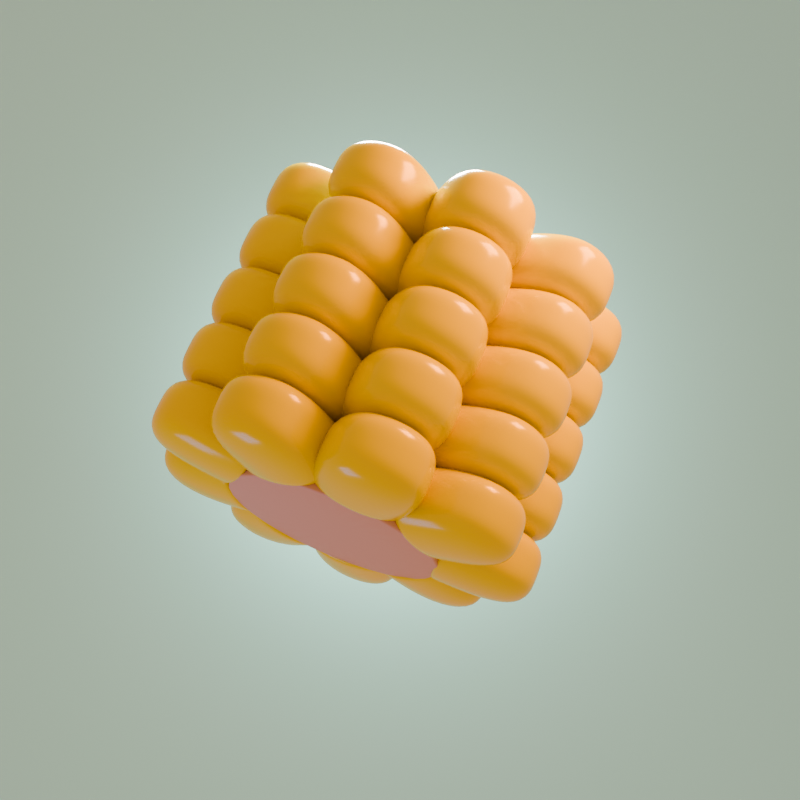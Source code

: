 # Source: corn01.blend  (saved by Blender 4.3.34; exported with 4.5.12 LTS)
import bpy
from mathutils import Matrix  # noqa: F401  (used for matrix-valued properties, if any)

bpy.ops.wm.read_factory_settings(use_empty=True)
scene = bpy.context.scene
scene.name = 'Scene'

# ---- collections
col_collection = bpy.data.collections.new('Collection'); scene.collection.children.link(col_collection)

# ---- materials (node trees are filled in below, after node groups)
mat_core = bpy.data.materials.new('Core')
mat_corn = bpy.data.materials.new('Corn')
mat_background = bpy.data.materials.new('Background')

# ---- node groups
ng_smooth_by_angle = bpy.data.node_groups.new('Smooth by Angle', 'GeometryNodeTree')
_s = ng_smooth_by_angle.interface.new_socket(name='Mesh', in_out='OUTPUT', socket_type='NodeSocketGeometry')
_s = ng_smooth_by_angle.interface.new_socket(name='Mesh', in_out='INPUT', socket_type='NodeSocketGeometry')
_s = ng_smooth_by_angle.interface.new_socket(name='Angle', in_out='INPUT', socket_type='NodeSocketFloat')
_s.subtype = 'ANGLE'
_s.default_value = 0.5236
_s.min_value = 0.0
_s.max_value = 3.142
_s.description = 'Maximum face angle for smooth edges'
_s = ng_smooth_by_angle.interface.new_socket(name='Ignore Sharpness', in_out='INPUT', socket_type='NodeSocketBool')
_s.force_non_field = True
ng_smooth_by_angle.description = 'Set the sharpness of mesh edges based on the angle between the neighboring faces'
ng_smooth_by_angle.is_modifier = True
_N = ng_smooth_by_angle.nodes; _L = ng_smooth_by_angle.links
n0 = _N.new('GeometryNodeSetShadeSmooth'); n0.name = 'Set Shade Smooth'; n0.location = (120, -80)
n0.domain = 'EDGE'
n1 = _N.new('GeometryNodeSetShadeSmooth'); n1.name = 'Set Shade Smooth.001'; n1.location = (300, -80)
n2 = _N.new('NodeGroupOutput'); n2.name = 'Group Output'; n2.location = (480, -80)
n3 = _N.new('GeometryNodeInputMeshEdgeAngle'); n3.name = 'Edge Angle'; n3.location = (-440, -240)
n4 = _N.new('NodeGroupInput'); n4.name = 'Group Input'; n4.location = (-80, -80)
n5 = _N.new('GeometryNodeInputEdgeSmooth'); n5.name = 'Is Edge Smooth'; n5.location = (-260, -120)
n6 = _N.new('GeometryNodeInputShadeSmooth'); n6.name = 'Is Shade Smooth'; n6.location = (-440, -397)
n7 = _N.new('FunctionNodeCompare'); n7.name = 'Compare'; n7.location = (-260, -260)
n7.operation = 'LESS_EQUAL'
n7.inputs[6].default_value = (0.0, 0.0, 0.0, 0.0)
n7.inputs[7].default_value = (0.0, 0.0, 0.0, 0.0)
n8 = _N.new('FunctionNodeBooleanMath'); n8.name = 'Boolean Math.001'; n8.location = (-80, -260)
n9 = _N.new('NodeGroupInput'); n9.name = 'Group Input.001'; n9.location = (-440, -329)
n10 = _N.new('NodeGroupInput'); n10.name = 'Group Input.002'; n10.location = (-259, -189)
n11 = _N.new('FunctionNodeBooleanMath'); n11.name = 'Boolean Math'; n11.location = (-80, -149)
n11.operation = 'OR'
n12 = _N.new('FunctionNodeBooleanMath'); n12.name = 'Boolean Math.002'; n12.location = (-260, -380)
n12.operation = 'OR'
n13 = _N.new('NodeGroupInput'); n13.name = 'Group Input.003'; n13.location = (-440, -460)
_L.new(n3.outputs[0], n7.inputs[0])
_L.new(n1.outputs[0], n2.inputs[0])
_L.new(n9.outputs[1], n7.inputs[1])
_L.new(n7.outputs[0], n8.inputs[0])
_L.new(n4.outputs[0], n0.inputs[0])
_L.new(n0.outputs[0], n1.inputs[0])
_L.new(n8.outputs[0], n0.inputs[2])
_L.new(n10.outputs[2], n11.inputs[1])
_L.new(n5.outputs[0], n11.inputs[0])
_L.new(n11.outputs[0], n0.inputs[1])
_L.new(n13.outputs[2], n12.inputs[1])
_L.new(n6.outputs[0], n12.inputs[0])
_L.new(n12.outputs[0], n8.inputs[1])
n2.is_active_output = True

# ---- material node trees
mat_core.use_nodes = True; mat_core.node_tree.nodes.clear()
_N = mat_core.node_tree.nodes; _L = mat_core.node_tree.links
n0 = _N.new('ShaderNodeBsdfPrincipled'); n0.name = 'Principled BSDF'; n0.location = (10, 300)
n0.inputs[0].default_value = (0.5906, 0.3916, 0.2346, 1.0)
n1 = _N.new('ShaderNodeOutputMaterial'); n1.name = 'Material Output'; n1.location = (300, 300)
_L.new(n0.outputs[0], n1.inputs[0])
n1.is_active_output = True
mat_corn.use_nodes = True; mat_corn.node_tree.nodes.clear()
_N = mat_corn.node_tree.nodes; _L = mat_corn.node_tree.links
n0 = _N.new('ShaderNodeBsdfPrincipled'); n0.name = 'Principled BSDF'; n0.location = (10, 300)
n0.inputs[0].default_value = (0.8014, 0.7099, 0.003026, 1.0)
n0.inputs[2].default_value = 0.2
n1 = _N.new('ShaderNodeOutputMaterial'); n1.name = 'Material Output'; n1.location = (300, 300)
_L.new(n0.outputs[0], n1.inputs[0])
n1.is_active_output = True
mat_background.use_nodes = True; mat_background.node_tree.nodes.clear()
_N = mat_background.node_tree.nodes; _L = mat_background.node_tree.links
n0 = _N.new('ShaderNodeBsdfPrincipled'); n0.name = 'Principled BSDF'; n0.location = (10, 300)
n0.inputs[0].default_value = (0.4286, 1.0, 0.8772, 1.0)
n1 = _N.new('ShaderNodeOutputMaterial'); n1.name = 'Material Output'; n1.location = (300, 300)
_L.new(n0.outputs[0], n1.inputs[0])
n1.is_active_output = True

# ---- world
world_world = bpy.data.worlds.new('World'); scene.world = world_world
world_world.use_nodes = True; world_world.node_tree.nodes.clear()
_N = world_world.node_tree.nodes; _L = world_world.node_tree.links
n0 = _N.new('ShaderNodeOutputWorld'); n0.name = 'World Output'; n0.location = (300, 300)
n1 = _N.new('ShaderNodeBackground'); n1.name = 'Background'; n1.location = (10, 300)
n1.inputs[0].default_value = (0.7231, 0.3968, 0.3419, 1.0)
_L.new(n1.outputs[0], n0.inputs[0])
n0.is_active_output = True
world_world.color = (0.05088, 0.05088, 0.05088)
world_world.sun_shadow_jitter_overblur = 0.0

# ---- cameras
cam_camera_001 = bpy.data.cameras.new('Camera.001')
cam_camera_002 = bpy.data.cameras.new('Camera.002')

# ---- lights
light_area = bpy.data.lights.new('Area', 'AREA')
light_area.energy = 750.0
light_area.size = 2.0
light_area.size_y = 1.0
light_area_001 = bpy.data.lights.new('Area.001', 'AREA')
light_area_001.color = (1.0, 0.3231, 0.1221)
light_area_001.energy = 600.0
light_area_001.size = 2.0
light_area_001.size_y = 1.0
light_area_002 = bpy.data.lights.new('Area.002', 'AREA')
light_area_002.color = (0.0, 0.1441, 0.5583)
light_area_002.energy = 100.0
light_area_002.size = 2.0
light_area_002.size_y = 1.0
light_area_003 = bpy.data.lights.new('Area.003', 'AREA')
light_area_003.energy = 600.0
light_area_003.shape = 'DISK'
light_area_003.size = 3.0
light_area_003.size_y = 1.0

# ---- meshes
me_cylinder = bpy.data.meshes.new('Cylinder')
me_cylinder.from_pydata([(0.0, 1.0, -1.963), (0.0, 1.0, 1.0), (0.1951, 0.9808, -1.963), (0.1951, 0.9808, 1.0), (0.3827, 0.9239, -1.963), (0.3827, 0.9239, 1.0), (0.5556, 0.8315, -1.963), (0.5556, 0.8315, 1.0), (0.7071, 0.7071, -1.963), (0.7071, 0.7071, 1.0), (0.8315, 0.5556, -1.963), (0.8315, 0.5556, 1.0), (0.9239, 0.3827, -1.963), (0.9239, 0.3827, 1.0), (0.9808, 0.1951, -1.963), (0.9808, 0.1951, 1.0), (1.0, -4.208e-08, -1.963), (1.0, 0.0, 1.0), (0.9808, -0.1951, -1.963), (0.9808, -0.1951, 1.0), (0.9239, -0.3827, -1.963), (0.9239, -0.3827, 1.0), (0.8315, -0.5556, -1.963), (0.8315, -0.5556, 1.0), (0.7071, -0.7071, -1.963), (0.7071, -0.7071, 1.0), (0.5556, -0.8315, -1.963), (0.5556, -0.8315, 1.0), (0.3827, -0.9239, -1.963), (0.3827, -0.9239, 1.0), (0.1951, -0.9808, -1.963), (0.1951, -0.9808, 1.0), (0.0, -1.0, -1.963), (0.0, -1.0, 1.0), (-0.1951, -0.9808, -1.963), (-0.1951, -0.9808, 1.0), (-0.3827, -0.9239, -1.963), (-0.3827, -0.9239, 1.0), (-0.5556, -0.8315, -1.963), (-0.5556, -0.8315, 1.0), (-0.7071, -0.7071, -1.963), (-0.7071, -0.7071, 1.0), (-0.8315, -0.5556, -1.963), (-0.8315, -0.5556, 1.0), (-0.9239, -0.3827, -1.963), (-0.9239, -0.3827, 1.0), (-0.9808, -0.1951, -1.963), (-0.9808, -0.1951, 1.0), (-1.0, -4.208e-08, -1.963), (-1.0, 0.0, 1.0), (-0.9808, 0.1951, -1.963), (-0.9808, 0.1951, 1.0), (-0.9239, 0.3827, -1.963), (-0.9239, 0.3827, 1.0), (-0.8315, 0.5556, -1.963), (-0.8315, 0.5556, 1.0), (-0.7071, 0.7071, -1.963), (-0.7071, 0.7071, 1.0), (-0.5556, 0.8315, -1.963), (-0.5556, 0.8315, 1.0), (-0.3827, 0.9239, -1.963), (-0.3827, 0.9239, 1.0), (-0.1951, 0.9808, -1.963), (-0.1951, 0.9808, 1.0)], [], [(0, 1, 3, 2), (2, 3, 5, 4), (4, 5, 7, 6), (6, 7, 9, 8), (8, 9, 11, 10), (10, 11, 13, 12), (12, 13, 15, 14), (14, 15, 17, 16), (16, 17, 19, 18), (18, 19, 21, 20), (20, 21, 23, 22), (22, 23, 25, 24), (24, 25, 27, 26), (26, 27, 29, 28), (28, 29, 31, 30), (30, 31, 33, 32), (32, 33, 35, 34), (34, 35, 37, 36), (36, 37, 39, 38), (38, 39, 41, 40), (40, 41, 43, 42), (42, 43, 45, 44), (44, 45, 47, 46), (46, 47, 49, 48), (48, 49, 51, 50), (50, 51, 53, 52), (52, 53, 55, 54), (54, 55, 57, 56), (56, 57, 59, 58), (58, 59, 61, 60), (3, 1, 63, 61, 59, 57, 55, 53, 51, 49, 47, 45, 43, 41, 39, 37, 35, 33, 31, 29, 27, 25, 23, 21, 19, 17, 15, 13, 11, 9, 7, 5), (60, 61, 63, 62), (62, 63, 1, 0), (0, 2, 4, 6, 8, 10, 12, 14, 16, 18, 20, 22, 24, 26, 28, 30, 32, 34, 36, 38, 40, 42, 44, 46, 48, 50, 52, 54, 56, 58, 60, 62)])
me_cylinder.polygons.foreach_set('use_smooth', [True] * 34)
_uv = me_cylinder.uv_layers.new(name='UVMap')
_uv.uv.foreach_set('vector', [1.0, 0.5, 1.0, 1.0, 0.9688, 1.0, 0.9688, 0.5, 0.9688, 0.5, 0.9688, 1.0, 0.9375, 1.0, 0.9375, 0.5, 0.9375, 0.5, 0.9375, 1.0, 0.9062, 1.0, 0.9062, 0.5, 0.9062, 0.5, 0.9062, 1.0, 0.875, 1.0, 0.875, 0.5, 0.875, 0.5, 0.875, 1.0, 0.8438, 1.0, 0.8438, 0.5, 0.8438, 0.5, 0.8438, 1.0, 0.8125, 1.0, 0.8125, 0.5, 0.8125, 0.5, 0.8125, 1.0, 0.7812, 1.0, 0.7812, 0.5, 0.7812, 0.5, 0.7812, 1.0, 0.75, 1.0, 0.75, 0.5, 0.75, 0.5, 0.75, 1.0, 0.7188, 1.0, 0.7188, 0.5, 0.7188, 0.5, 0.7188, 1.0, 0.6875, 1.0, 0.6875, 0.5, 0.6875, 0.5, 0.6875, 1.0, 0.6562, 1.0, 0.6562, 0.5, 0.6562, 0.5, 0.6562, 1.0, 0.625, 1.0, 0.625, 0.5, 0.625, 0.5, 0.625, 1.0, 0.5938, 1.0, 0.5938, 0.5, 0.5938, 0.5, 0.5938, 1.0, 0.5625, 1.0, 0.5625, 0.5, 0.5625, 0.5, 0.5625, 1.0, 0.5312, 1.0, 0.5312, 0.5, 0.5312, 0.5, 0.5312, 1.0, 0.5, 1.0, 0.5, 0.5, 0.5, 0.5, 0.5, 1.0, 0.4688, 1.0, 0.4688, 0.5, 0.4688, 0.5, 0.4688, 1.0, 0.4375, 1.0, 0.4375, 0.5, 0.4375, 0.5, 0.4375, 1.0, 0.4062, 1.0, 0.4062, 0.5, 0.4062, 0.5, 0.4062, 1.0, 0.375, 1.0, 0.375, 0.5, 0.375, 0.5, 0.375, 1.0, 0.3438, 1.0, 0.3438, 0.5, 0.3438, 0.5, 0.3438, 1.0, 0.3125, 1.0, 0.3125, 0.5, 0.3125, 0.5, 0.3125, 1.0, 0.2812, 1.0, 0.2812, 0.5, 0.2812, 0.5, 0.2812, 1.0, 0.25, 1.0, 0.25, 0.5, 0.25, 0.5, 0.25, 1.0, 0.2188, 1.0, 0.2188, 0.5, 0.2188, 0.5, 0.2188, 1.0, 0.1875, 1.0, 0.1875, 0.5, 0.1875, 0.5, 0.1875, 1.0, 0.1562, 1.0, 0.1562, 0.5, 0.1562, 0.5, 0.1562, 1.0, 0.125, 1.0, 0.125, 0.5, 0.125, 0.5, 0.125, 1.0, 0.09375, 1.0, 0.09375, 0.5, 0.09375, 0.5, 0.09375, 1.0, 0.0625, 1.0, 0.0625, 0.5, 0.2968, 0.4854, 0.25, 0.49, 0.2032, 0.4854, 0.1582, 0.4717, 0.1167, 0.4496, 0.08029, 0.4197, 0.05045, 0.3833, 0.02827, 0.3418, 0.01461, 0.2968, 0.01, 0.25, 0.01461, 0.2032, 0.02827, 0.1582, 0.05045, 0.1167, 0.08029, 0.08029, 0.1167, 0.05045, 0.1582, 0.02827, 0.2032, 0.01461, 0.25, 0.01, 0.2968, 0.01461, 0.3418, 0.02827, 0.3833, 0.05045, 0.4197, 0.08029, 0.4496, 0.1167, 0.4717, 0.1582, 0.4854, 0.2032, 0.49, 0.25, 0.4854, 0.2968, 0.4717, 0.3418, 0.4496, 0.3833, 0.4197, 0.4197, 0.3833, 0.4496, 0.3418, 0.4717, 0.0625, 0.5, 0.0625, 1.0, 0.03125, 1.0, 0.03125, 0.5, 0.03125, 0.5, 0.03125, 1.0, 0.0, 1.0, 0.0, 0.5, 0.75, 0.49, 0.7968, 0.4854, 0.8418, 0.4717, 0.8833, 0.4496, 0.9197, 0.4197, 0.9496, 0.3833, 0.9717, 0.3418, 0.9854, 0.2968, 0.99, 0.25, 0.9854, 0.2032, 0.9717, 0.1582, 0.9496, 0.1167, 0.9197, 0.08029, 0.8833, 0.05045, 0.8418, 0.02827, 0.7968, 0.01461, 0.75, 0.01, 0.7032, 0.01461, 0.6582, 0.02827, 0.6167, 0.05045, 0.5803, 0.08029, 0.5504, 0.1167, 0.5283, 0.1582, 0.5146, 0.2032, 0.51, 0.25, 0.5146, 0.2968, 0.5283, 0.3418, 0.5504, 0.3833, 0.5803, 0.4197, 0.6167, 0.4496, 0.6582, 0.4717, 0.7032, 0.4854])
me_cylinder.materials.append(mat_core)
me_cylinder.update()
me_cube_001 = bpy.data.meshes.new('Cube.001')
me_cube_001.from_pydata([(-1.0, 0.9321, -4.094), (-1.0, 0.9321, -2.094), (-1.0, 2.932, -4.094), (-1.0, 2.932, -2.094), (1.0, 0.9321, -4.094), (1.0, 0.9321, -2.094), (1.0, 2.932, -4.094), (1.0, 2.932, -2.094), (-1.0, 0.9321, -2.094), (-1.0, 2.932, -2.094), (1.0, 2.932, -2.094), (1.0, 0.9321, -2.094), (-1.0, 1.884, -4.094), (-1.0, 1.884, -2.094), (1.0, 1.884, -4.094), (1.0, 1.884, -2.094), (1.0, 1.884, -2.094), (-1.0, 1.884, -2.094), (-3.398, 0.9321, -2.493), (-2.112, 0.9321, -0.9613), (-3.398, 2.932, -2.493), (-2.112, 2.932, -0.9613), (-1.866, 0.9321, -3.779), (-0.58, 0.9321, -2.247), (-1.866, 2.932, -3.779), (-0.58, 2.932, -2.247), (-2.112, 0.9321, -0.9613), (-2.112, 2.932, -0.9613), (-0.58, 2.932, -2.247), (-0.58, 0.9321, -2.247), (-3.398, 1.884, -2.493), (-2.112, 1.884, -0.9613), (-1.866, 1.884, -3.779), (-0.58, 1.884, -2.247), (-0.58, 1.884, -2.247), (-2.112, 1.884, -0.9613), (-4.205, 0.9321, 0.2739), (-2.236, 0.9321, 0.6212), (-4.205, 2.932, 0.2739), (-2.236, 2.932, 0.6212), (-3.858, 0.9321, -1.696), (-1.889, 0.9321, -1.348), (-3.858, 2.932, -1.696), (-1.889, 2.932, -1.348), (-2.236, 0.9321, 0.6212), (-2.236, 2.932, 0.6212), (-1.889, 2.932, -1.348), (-1.889, 0.9321, -1.348), (-4.205, 1.884, 0.2739), (-2.236, 1.884, 0.6212), (-3.858, 1.884, -1.696), (-1.889, 1.884, -1.348), (-1.889, 1.884, -1.348), (-2.236, 1.884, 0.6212), (-3.046, 0.9321, 2.913), (-1.313, 0.9321, 1.913), (-3.046, 2.932, 2.913), (-1.313, 2.932, 1.913), (-4.046, 0.9321, 1.181), (-2.313, 0.9321, 0.181), (-4.046, 2.932, 1.181), (-2.313, 2.932, 0.181), (-1.313, 0.9321, 1.913), (-1.313, 2.932, 1.913), (-2.313, 2.932, 0.181), (-2.313, 0.9321, 0.181), (-3.046, 1.884, 2.913), (-1.313, 1.884, 1.913), (-4.046, 1.884, 1.181), (-2.313, 1.884, 0.181), (-2.313, 1.884, 0.181), (-1.313, 1.884, 1.913), (-0.4605, 0.9321, 4.189), (0.2235, 0.9321, 2.31), (-0.4605, 2.932, 4.189), (0.2235, 2.932, 2.31), (-2.34, 0.9321, 3.505), (-1.656, 0.9321, 1.626), (-2.34, 2.932, 3.505), (-1.656, 2.932, 1.626), (0.2235, 0.9321, 2.31), (0.2235, 2.932, 2.31), (-1.656, 2.932, 1.626), (-1.656, 0.9321, 1.626), (-0.4605, 1.884, 4.189), (0.2235, 1.884, 2.31), (-2.34, 1.884, 3.505), (-1.656, 1.884, 1.626), (-1.656, 1.884, 1.626), (0.2235, 1.884, 2.31), (2.34, 0.9321, 3.505), (1.656, 0.9321, 1.626), (2.34, 2.932, 3.505), (1.656, 2.932, 1.626), (0.4605, 0.9321, 4.189), (-0.2235, 0.9321, 2.31), (0.4605, 2.932, 4.189), (-0.2235, 2.932, 2.31), (1.656, 0.9321, 1.626), (1.656, 2.932, 1.626), (-0.2235, 2.932, 2.31), (-0.2235, 0.9321, 2.31), (2.34, 1.884, 3.505), (1.656, 1.884, 1.626), (0.4605, 1.884, 4.189), (-0.2235, 1.884, 2.31), (-0.2235, 1.884, 2.31), (1.656, 1.884, 1.626), (4.046, 0.9321, 1.181), (2.313, 0.9321, 0.181), (4.046, 2.932, 1.181), (2.313, 2.932, 0.181), (3.046, 0.9321, 2.913), (1.313, 0.9321, 1.913), (3.046, 2.932, 2.913), (1.313, 2.932, 1.913), (2.313, 0.9321, 0.181), (2.313, 2.932, 0.181), (1.313, 2.932, 1.913), (1.313, 0.9321, 1.913), (4.046, 1.884, 1.181), (2.313, 1.884, 0.181), (3.046, 1.884, 2.913), (1.313, 1.884, 1.913), (1.313, 1.884, 1.913), (2.313, 1.884, 0.181), (3.858, 0.9321, -1.696), (1.889, 0.9321, -1.348), (3.858, 2.932, -1.696), (1.889, 2.932, -1.348), (4.205, 0.9321, 0.2739), (2.236, 0.9321, 0.6212), (4.205, 2.932, 0.2739), (2.236, 2.932, 0.6212), (1.889, 0.9321, -1.348), (1.889, 2.932, -1.348), (2.236, 2.932, 0.6212), (2.236, 0.9321, 0.6212), (3.858, 1.884, -1.696), (1.889, 1.884, -1.348), (4.205, 1.884, 0.2739), (2.236, 1.884, 0.6212), (2.236, 1.884, 0.6212), (1.889, 1.884, -1.348), (1.866, 0.9321, -3.779), (0.58, 0.9321, -2.247), (1.866, 2.932, -3.779), (0.58, 2.932, -2.247), (3.398, 0.9321, -2.493), (2.112, 0.9321, -0.9613), (3.398, 2.932, -2.493), (2.112, 2.932, -0.9613), (0.58, 0.9321, -2.247), (0.58, 2.932, -2.247), (2.112, 2.932, -0.9613), (2.112, 0.9321, -0.9613), (1.866, 1.884, -3.779), (0.58, 1.884, -2.247), (3.398, 1.884, -2.493), (2.112, 1.884, -0.9613), (2.112, 1.884, -0.9613), (0.58, 1.884, -2.247)], [], [(17, 13, 3, 9), (9, 3, 7, 10), (16, 15, 5, 11), (11, 5, 1, 8), (12, 14, 4, 0), (15, 13, 1, 5), (4, 11, 8, 0), (14, 16, 11, 4), (2, 9, 10, 6), (12, 17, 9, 2), (0, 8, 17, 12), (6, 10, 16, 14), (7, 3, 13, 15), (2, 6, 14, 12), (10, 7, 15, 16), (8, 1, 13, 17), (35, 31, 21, 27), (27, 21, 25, 28), (34, 33, 23, 29), (29, 23, 19, 26), (30, 32, 22, 18), (33, 31, 19, 23), (22, 29, 26, 18), (32, 34, 29, 22), (20, 27, 28, 24), (30, 35, 27, 20), (18, 26, 35, 30), (24, 28, 34, 32), (25, 21, 31, 33), (20, 24, 32, 30), (28, 25, 33, 34), (26, 19, 31, 35), (53, 49, 39, 45), (45, 39, 43, 46), (52, 51, 41, 47), (47, 41, 37, 44), (48, 50, 40, 36), (51, 49, 37, 41), (40, 47, 44, 36), (50, 52, 47, 40), (38, 45, 46, 42), (48, 53, 45, 38), (36, 44, 53, 48), (42, 46, 52, 50), (43, 39, 49, 51), (38, 42, 50, 48), (46, 43, 51, 52), (44, 37, 49, 53), (71, 67, 57, 63), (63, 57, 61, 64), (70, 69, 59, 65), (65, 59, 55, 62), (66, 68, 58, 54), (69, 67, 55, 59), (58, 65, 62, 54), (68, 70, 65, 58), (56, 63, 64, 60), (66, 71, 63, 56), (54, 62, 71, 66), (60, 64, 70, 68), (61, 57, 67, 69), (56, 60, 68, 66), (64, 61, 69, 70), (62, 55, 67, 71), (89, 85, 75, 81), (81, 75, 79, 82), (88, 87, 77, 83), (83, 77, 73, 80), (84, 86, 76, 72), (87, 85, 73, 77), (76, 83, 80, 72), (86, 88, 83, 76), (74, 81, 82, 78), (84, 89, 81, 74), (72, 80, 89, 84), (78, 82, 88, 86), (79, 75, 85, 87), (74, 78, 86, 84), (82, 79, 87, 88), (80, 73, 85, 89), (107, 103, 93, 99), (99, 93, 97, 100), (106, 105, 95, 101), (101, 95, 91, 98), (102, 104, 94, 90), (105, 103, 91, 95), (94, 101, 98, 90), (104, 106, 101, 94), (92, 99, 100, 96), (102, 107, 99, 92), (90, 98, 107, 102), (96, 100, 106, 104), (97, 93, 103, 105), (92, 96, 104, 102), (100, 97, 105, 106), (98, 91, 103, 107), (125, 121, 111, 117), (117, 111, 115, 118), (124, 123, 113, 119), (119, 113, 109, 116), (120, 122, 112, 108), (123, 121, 109, 113), (112, 119, 116, 108), (122, 124, 119, 112), (110, 117, 118, 114), (120, 125, 117, 110), (108, 116, 125, 120), (114, 118, 124, 122), (115, 111, 121, 123), (110, 114, 122, 120), (118, 115, 123, 124), (116, 109, 121, 125), (143, 139, 129, 135), (135, 129, 133, 136), (142, 141, 131, 137), (137, 131, 127, 134), (138, 140, 130, 126), (141, 139, 127, 131), (130, 137, 134, 126), (140, 142, 137, 130), (128, 135, 136, 132), (138, 143, 135, 128), (126, 134, 143, 138), (132, 136, 142, 140), (133, 129, 139, 141), (128, 132, 140, 138), (136, 133, 141, 142), (134, 127, 139, 143), (161, 157, 147, 153), (153, 147, 151, 154), (160, 159, 149, 155), (155, 149, 145, 152), (156, 158, 148, 144), (159, 157, 145, 149), (148, 155, 152, 144), (158, 160, 155, 148), (146, 153, 154, 150), (156, 161, 153, 146), (144, 152, 161, 156), (150, 154, 160, 158), (151, 147, 157, 159), (146, 150, 158, 156), (154, 151, 159, 160), (152, 145, 157, 161)])
me_cube_001.polygons.foreach_set('use_smooth', [True] * 144)
_uv = me_cube_001.uv_layers.new(name='UVMap')
_uv.uv.foreach_set('vector', [0.875, 0.631, 0.875, 0.631, 0.875, 0.5, 0.875, 0.5, 0.625, 0.25, 0.625, 0.25, 0.625, 0.5, 0.625, 0.5, 0.625, 0.631, 0.625, 0.631, 0.625, 0.75, 0.625, 0.75, 0.625, 0.75, 0.625, 0.75, 0.625, 1.0, 0.625, 1.0, 0.125, 0.631, 0.375, 0.631, 0.375, 0.75, 0.125, 0.75, 0.625, 0.631, 0.875, 0.631, 0.875, 0.75, 0.625, 0.75, 0.375, 0.75, 0.625, 0.75, 0.625, 1.0, 0.375, 1.0, 0.375, 0.631, 0.625, 0.631, 0.625, 0.75, 0.375, 0.75, 0.375, 0.25, 0.625, 0.25, 0.625, 0.5, 0.375, 0.5, 0.375, 0.119, 0.625, 0.119, 0.625, 0.25, 0.375, 0.25, 0.375, 0.0, 0.625, 0.0, 0.625, 0.119, 0.375, 0.119, 0.375, 0.5, 0.625, 0.5, 0.625, 0.631, 0.375, 0.631, 0.625, 0.5, 0.875, 0.5, 0.875, 0.631, 0.625, 0.631, 0.125, 0.5, 0.375, 0.5, 0.375, 0.631, 0.125, 0.631, 0.625, 0.5, 0.625, 0.5, 0.625, 0.631, 0.625, 0.631, 0.875, 0.75, 0.875, 0.75, 0.875, 0.631, 0.875, 0.631, 0.875, 0.631, 0.875, 0.631, 0.875, 0.5, 0.875, 0.5, 0.625, 0.25, 0.625, 0.25, 0.625, 0.5, 0.625, 0.5, 0.625, 0.631, 0.625, 0.631, 0.625, 0.75, 0.625, 0.75, 0.625, 0.75, 0.625, 0.75, 0.625, 1.0, 0.625, 1.0, 0.125, 0.631, 0.375, 0.631, 0.375, 0.75, 0.125, 0.75, 0.625, 0.631, 0.875, 0.631, 0.875, 0.75, 0.625, 0.75, 0.375, 0.75, 0.625, 0.75, 0.625, 1.0, 0.375, 1.0, 0.375, 0.631, 0.625, 0.631, 0.625, 0.75, 0.375, 0.75, 0.375, 0.25, 0.625, 0.25, 0.625, 0.5, 0.375, 0.5, 0.375, 0.119, 0.625, 0.119, 0.625, 0.25, 0.375, 0.25, 0.375, 0.0, 0.625, 0.0, 0.625, 0.119, 0.375, 0.119, 0.375, 0.5, 0.625, 0.5, 0.625, 0.631, 0.375, 0.631, 0.625, 0.5, 0.875, 0.5, 0.875, 0.631, 0.625, 0.631, 0.125, 0.5, 0.375, 0.5, 0.375, 0.631, 0.125, 0.631, 0.625, 0.5, 0.625, 0.5, 0.625, 0.631, 0.625, 0.631, 0.875, 0.75, 0.875, 0.75, 0.875, 0.631, 0.875, 0.631, 0.875, 0.631, 0.875, 0.631, 0.875, 0.5, 0.875, 0.5, 0.625, 0.25, 0.625, 0.25, 0.625, 0.5, 0.625, 0.5, 0.625, 0.631, 0.625, 0.631, 0.625, 0.75, 0.625, 0.75, 0.625, 0.75, 0.625, 0.75, 0.625, 1.0, 0.625, 1.0, 0.125, 0.631, 0.375, 0.631, 0.375, 0.75, 0.125, 0.75, 0.625, 0.631, 0.875, 0.631, 0.875, 0.75, 0.625, 0.75, 0.375, 0.75, 0.625, 0.75, 0.625, 1.0, 0.375, 1.0, 0.375, 0.631, 0.625, 0.631, 0.625, 0.75, 0.375, 0.75, 0.375, 0.25, 0.625, 0.25, 0.625, 0.5, 0.375, 0.5, 0.375, 0.119, 0.625, 0.119, 0.625, 0.25, 0.375, 0.25, 0.375, 0.0, 0.625, 0.0, 0.625, 0.119, 0.375, 0.119, 0.375, 0.5, 0.625, 0.5, 0.625, 0.631, 0.375, 0.631, 0.625, 0.5, 0.875, 0.5, 0.875, 0.631, 0.625, 0.631, 0.125, 0.5, 0.375, 0.5, 0.375, 0.631, 0.125, 0.631, 0.625, 0.5, 0.625, 0.5, 0.625, 0.631, 0.625, 0.631, 0.875, 0.75, 0.875, 0.75, 0.875, 0.631, 0.875, 0.631, 0.875, 0.631, 0.875, 0.631, 0.875, 0.5, 0.875, 0.5, 0.625, 0.25, 0.625, 0.25, 0.625, 0.5, 0.625, 0.5, 0.625, 0.631, 0.625, 0.631, 0.625, 0.75, 0.625, 0.75, 0.625, 0.75, 0.625, 0.75, 0.625, 1.0, 0.625, 1.0, 0.125, 0.631, 0.375, 0.631, 0.375, 0.75, 0.125, 0.75, 0.625, 0.631, 0.875, 0.631, 0.875, 0.75, 0.625, 0.75, 0.375, 0.75, 0.625, 0.75, 0.625, 1.0, 0.375, 1.0, 0.375, 0.631, 0.625, 0.631, 0.625, 0.75, 0.375, 0.75, 0.375, 0.25, 0.625, 0.25, 0.625, 0.5, 0.375, 0.5, 0.375, 0.119, 0.625, 0.119, 0.625, 0.25, 0.375, 0.25, 0.375, 0.0, 0.625, 0.0, 0.625, 0.119, 0.375, 0.119, 0.375, 0.5, 0.625, 0.5, 0.625, 0.631, 0.375, 0.631, 0.625, 0.5, 0.875, 0.5, 0.875, 0.631, 0.625, 0.631, 0.125, 0.5, 0.375, 0.5, 0.375, 0.631, 0.125, 0.631, 0.625, 0.5, 0.625, 0.5, 0.625, 0.631, 0.625, 0.631, 0.875, 0.75, 0.875, 0.75, 0.875, 0.631, 0.875, 0.631, 0.875, 0.631, 0.875, 0.631, 0.875, 0.5, 0.875, 0.5, 0.625, 0.25, 0.625, 0.25, 0.625, 0.5, 0.625, 0.5, 0.625, 0.631, 0.625, 0.631, 0.625, 0.75, 0.625, 0.75, 0.625, 0.75, 0.625, 0.75, 0.625, 1.0, 0.625, 1.0, 0.125, 0.631, 0.375, 0.631, 0.375, 0.75, 0.125, 0.75, 0.625, 0.631, 0.875, 0.631, 0.875, 0.75, 0.625, 0.75, 0.375, 0.75, 0.625, 0.75, 0.625, 1.0, 0.375, 1.0, 0.375, 0.631, 0.625, 0.631, 0.625, 0.75, 0.375, 0.75, 0.375, 0.25, 0.625, 0.25, 0.625, 0.5, 0.375, 0.5, 0.375, 0.119, 0.625, 0.119, 0.625, 0.25, 0.375, 0.25, 0.375, 0.0, 0.625, 0.0, 0.625, 0.119, 0.375, 0.119, 0.375, 0.5, 0.625, 0.5, 0.625, 0.631, 0.375, 0.631, 0.625, 0.5, 0.875, 0.5, 0.875, 0.631, 0.625, 0.631, 0.125, 0.5, 0.375, 0.5, 0.375, 0.631, 0.125, 0.631, 0.625, 0.5, 0.625, 0.5, 0.625, 0.631, 0.625, 0.631, 0.875, 0.75, 0.875, 0.75, 0.875, 0.631, 0.875, 0.631, 0.875, 0.631, 0.875, 0.631, 0.875, 0.5, 0.875, 0.5, 0.625, 0.25, 0.625, 0.25, 0.625, 0.5, 0.625, 0.5, 0.625, 0.631, 0.625, 0.631, 0.625, 0.75, 0.625, 0.75, 0.625, 0.75, 0.625, 0.75, 0.625, 1.0, 0.625, 1.0, 0.125, 0.631, 0.375, 0.631, 0.375, 0.75, 0.125, 0.75, 0.625, 0.631, 0.875, 0.631, 0.875, 0.75, 0.625, 0.75, 0.375, 0.75, 0.625, 0.75, 0.625, 1.0, 0.375, 1.0, 0.375, 0.631, 0.625, 0.631, 0.625, 0.75, 0.375, 0.75, 0.375, 0.25, 0.625, 0.25, 0.625, 0.5, 0.375, 0.5, 0.375, 0.119, 0.625, 0.119, 0.625, 0.25, 0.375, 0.25, 0.375, 0.0, 0.625, 0.0, 0.625, 0.119, 0.375, 0.119, 0.375, 0.5, 0.625, 0.5, 0.625, 0.631, 0.375, 0.631, 0.625, 0.5, 0.875, 0.5, 0.875, 0.631, 0.625, 0.631, 0.125, 0.5, 0.375, 0.5, 0.375, 0.631, 0.125, 0.631, 0.625, 0.5, 0.625, 0.5, 0.625, 0.631, 0.625, 0.631, 0.875, 0.75, 0.875, 0.75, 0.875, 0.631, 0.875, 0.631, 0.875, 0.631, 0.875, 0.631, 0.875, 0.5, 0.875, 0.5, 0.625, 0.25, 0.625, 0.25, 0.625, 0.5, 0.625, 0.5, 0.625, 0.631, 0.625, 0.631, 0.625, 0.75, 0.625, 0.75, 0.625, 0.75, 0.625, 0.75, 0.625, 1.0, 0.625, 1.0, 0.125, 0.631, 0.375, 0.631, 0.375, 0.75, 0.125, 0.75, 0.625, 0.631, 0.875, 0.631, 0.875, 0.75, 0.625, 0.75, 0.375, 0.75, 0.625, 0.75, 0.625, 1.0, 0.375, 1.0, 0.375, 0.631, 0.625, 0.631, 0.625, 0.75, 0.375, 0.75, 0.375, 0.25, 0.625, 0.25, 0.625, 0.5, 0.375, 0.5, 0.375, 0.119, 0.625, 0.119, 0.625, 0.25, 0.375, 0.25, 0.375, 0.0, 0.625, 0.0, 0.625, 0.119, 0.375, 0.119, 0.375, 0.5, 0.625, 0.5, 0.625, 0.631, 0.375, 0.631, 0.625, 0.5, 0.875, 0.5, 0.875, 0.631, 0.625, 0.631, 0.125, 0.5, 0.375, 0.5, 0.375, 0.631, 0.125, 0.631, 0.625, 0.5, 0.625, 0.5, 0.625, 0.631, 0.625, 0.631, 0.875, 0.75, 0.875, 0.75, 0.875, 0.631, 0.875, 0.631, 0.875, 0.631, 0.875, 0.631, 0.875, 0.5, 0.875, 0.5, 0.625, 0.25, 0.625, 0.25, 0.625, 0.5, 0.625, 0.5, 0.625, 0.631, 0.625, 0.631, 0.625, 0.75, 0.625, 0.75, 0.625, 0.75, 0.625, 0.75, 0.625, 1.0, 0.625, 1.0, 0.125, 0.631, 0.375, 0.631, 0.375, 0.75, 0.125, 0.75, 0.625, 0.631, 0.875, 0.631, 0.875, 0.75, 0.625, 0.75, 0.375, 0.75, 0.625, 0.75, 0.625, 1.0, 0.375, 1.0, 0.375, 0.631, 0.625, 0.631, 0.625, 0.75, 0.375, 0.75, 0.375, 0.25, 0.625, 0.25, 0.625, 0.5, 0.375, 0.5, 0.375, 0.119, 0.625, 0.119, 0.625, 0.25, 0.375, 0.25, 0.375, 0.0, 0.625, 0.0, 0.625, 0.119, 0.375, 0.119, 0.375, 0.5, 0.625, 0.5, 0.625, 0.631, 0.375, 0.631, 0.625, 0.5, 0.875, 0.5, 0.875, 0.631, 0.625, 0.631, 0.125, 0.5, 0.375, 0.5, 0.375, 0.631, 0.125, 0.631, 0.625, 0.5, 0.625, 0.5, 0.625, 0.631, 0.625, 0.631, 0.875, 0.75, 0.875, 0.75, 0.875, 0.631, 0.875, 0.631, 0.875, 0.631, 0.875, 0.631, 0.875, 0.5, 0.875, 0.5, 0.625, 0.25, 0.625, 0.25, 0.625, 0.5, 0.625, 0.5, 0.625, 0.631, 0.625, 0.631, 0.625, 0.75, 0.625, 0.75, 0.625, 0.75, 0.625, 0.75, 0.625, 1.0, 0.625, 1.0, 0.125, 0.631, 0.375, 0.631, 0.375, 0.75, 0.125, 0.75, 0.625, 0.631, 0.875, 0.631, 0.875, 0.75, 0.625, 0.75, 0.375, 0.75, 0.625, 0.75, 0.625, 1.0, 0.375, 1.0, 0.375, 0.631, 0.625, 0.631, 0.625, 0.75, 0.375, 0.75, 0.375, 0.25, 0.625, 0.25, 0.625, 0.5, 0.375, 0.5, 0.375, 0.119, 0.625, 0.119, 0.625, 0.25, 0.375, 0.25, 0.375, 0.0, 0.625, 0.0, 0.625, 0.119, 0.375, 0.119, 0.375, 0.5, 0.625, 0.5, 0.625, 0.631, 0.375, 0.631, 0.625, 0.5, 0.875, 0.5, 0.875, 0.631, 0.625, 0.631, 0.125, 0.5, 0.375, 0.5, 0.375, 0.631, 0.125, 0.631, 0.625, 0.5, 0.625, 0.5, 0.625, 0.631, 0.625, 0.631, 0.875, 0.75, 0.875, 0.75, 0.875, 0.631, 0.875, 0.631])
me_cube_001.materials.append(mat_corn)
me_cube_001.update()
me_plane = bpy.data.meshes.new('Plane')
me_plane.from_pydata([(-1.0, -1.0, 0.0), (1.0, -1.0, 0.0), (-1.0, 1.0, 0.0), (1.0, 1.0, 0.0)], [], [(0, 1, 3, 2)])
_uv = me_plane.uv_layers.new(name='UVMap')
_uv.uv.foreach_set('vector', [0.0, 0.0, 1.0, 0.0, 1.0, 1.0, 0.0, 1.0])
me_plane.materials.append(mat_background)
me_plane.update()

# ---- objects
ob_cylinder = bpy.data.objects.new('Cylinder', me_cylinder)
ob_cube_008 = bpy.data.objects.new('Cube.008', me_cube_001)
ob_camera_002 = bpy.data.objects.new('Camera.002', cam_camera_001)
ob_camera_001 = bpy.data.objects.new('Camera.001', cam_camera_002)
ob_empty = bpy.data.objects.new('Empty', None)
ob_area = bpy.data.objects.new('Area', light_area)
ob_area_001 = bpy.data.objects.new('Area.001', light_area_001)
ob_area_002 = bpy.data.objects.new('Area.002', light_area_002)
ob_plane = bpy.data.objects.new('Plane', me_plane)
ob_area_003 = bpy.data.objects.new('Area.003', light_area_003)

# ---- transforms, parenting, visibility, modifiers, constraints
ob_cylinder.location = (-0.2279, -0.6941, -0.2869)
ob_cylinder.rotation_euler = (3.398, 0.4837, 1.284)
_m = ob_cylinder.modifiers.new('Bevel', 'BEVEL')
_m.width = 0.02
_m.width_pct = 0.02
_m.segments = 4
_m = ob_cylinder.modifiers.new('Subdivision', 'SUBSURF')
_m.subdivision_type = 'SIMPLE'
_m.levels = 2
_m = ob_cylinder.modifiers.new('Smooth by Angle', 'NODES')
_m.node_group = ng_smooth_by_angle
_m.use_pin_to_last = True
_m.show_group_selector = False
_c = ob_cylinder.constraints.new('COPY_ROTATION'); _c.name = 'Copy Rotation'
_c.owner_space = 'LOCAL'
_c.target = ob_empty
_c.use_x = False
_c.use_y = False
ob_cube_008.parent = ob_cylinder
ob_cube_008.matrix_parent_inverse = Matrix(((1.0, 0.0, 0.0, -0.007968), (0.0, -4.371e-08, 1.0, -1.441), (-0.0, -1.0, -4.371e-08, -2.323), (-0.0, 0.0, -0.0, 1.0)))
ob_cube_008.location = (0.0, 0.0, 1.415)
ob_cube_008.scale = (-0.4574, -0.3419, -0.4574)
_m = ob_cube_008.modifiers.new('Subdivision', 'SUBSURF')
_m.levels = 3
_m.render_levels = 3
_m = ob_cube_008.modifiers.new('Array', 'ARRAY')
_m.count = 5
_m.relative_offset_displace = (0.0, 0.9, 0.0)
_m = ob_cube_008.modifiers.new('Smooth by Angle', 'NODES')
_m.node_group = ng_smooth_by_angle
_m.use_pin_to_last = True
_m.show_group_selector = False
ob_camera_002.location = (-0.9888, 0.408, 2.122)
ob_camera_002.rotation_euler = (1.571, 0.302, 1.172)
ob_camera_001.location = (0.0, -10.83, 0.0)
ob_camera_001.rotation_euler = (1.571, -0.0, -0.0)
ob_camera_001.scale = (0.9982, 0.9982, 0.9982)
ob_empty.location = (8.06, 0.0, 0.0)
ob_empty.rotation_euler = (0.0, -0.0, 1.04)
ob_area.location = (0.0, 1.636, 4.494)
ob_area.rotation_euler = (-0.3491, -0.0, 0.0)
ob_area_001.location = (3.971, -2.292, 3.878)
ob_area_001.rotation_euler = (-0.8687, -0.0, -2.094)
ob_area_002.location = (-3.825, -2.209, -3.706)
ob_area_002.rotation_euler = (-2.269, -0.0, 2.094)
ob_plane.location = (0.0, 18.51, 0.0)
ob_plane.rotation_euler = (1.571, -0.0, 0.0)
ob_plane.scale = (12.69, 12.69, 12.69)
ob_area_003.location = (0.0, 14.43, 0.0)
ob_area_003.rotation_euler = (1.571, -0.0, 0.0)

# ---- collection membership
col_collection.objects.link(ob_cylinder)
col_collection.objects.link(ob_cube_008)
col_collection.objects.link(ob_camera_002)
col_collection.objects.link(ob_camera_001)
col_collection.objects.link(ob_empty)
col_collection.objects.link(ob_area)
col_collection.objects.link(ob_area_001)
col_collection.objects.link(ob_area_002)
col_collection.objects.link(ob_plane)
col_collection.objects.link(ob_area_003)

# ---- scene / render settings (as saved in the file)
scene.camera = ob_camera_001
scene.frame_start = 1; scene.frame_end = 120; scene.frame_set(39)
scene.render.engine = 'CYCLES'
scene.render.image_settings.file_format = 'FFMPEG'
scene.render.image_settings.color_mode = 'RGB'
scene.render.resolution_y = 1920
scene.cycles.samples = 64
scene.view_settings.look = 'AgX - Medium High Contrast'
bpy.context.view_layer.update()
